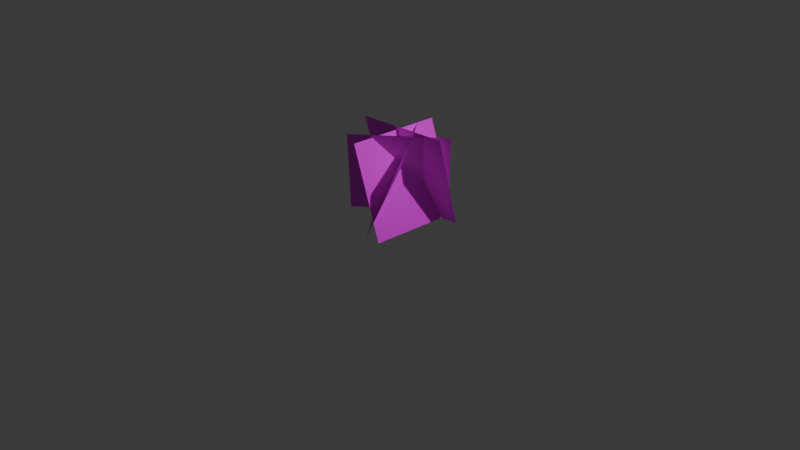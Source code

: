 # Source: GrassBasic_cross4r.blend  (saved by Blender 5.0.119; exported with 4.5.12 LTS)
import bpy
from mathutils import Matrix  # noqa: F401  (used for matrix-valued properties, if any)

bpy.ops.wm.read_factory_settings(use_empty=True)
scene = bpy.context.scene
scene.name = 'Scene'

# ---- collections
col_collection = bpy.data.collections.new('Collection'); scene.collection.children.link(col_collection)

# ---- images (referenced by path relative to the original .blend; pixels are not part of the script)
import os
ASSET_DIR = os.environ.get("B2B_ASSET_DIR", "")  # directory of the original .blend (textures are referenced by path, not embedded)
HERE = os.path.dirname(os.path.abspath(__file__))  # packed textures are extracted next to this script under _unpacked/

def load_image(name, relpath, width, height, colorspace="sRGB"):
    """Load a texture the original file referenced (path relative to the .blend, or extracted next to this script)."""
    p = next((c for c in (os.path.join(HERE, relpath), os.path.join(ASSET_DIR, relpath)) if relpath and os.path.exists(c)), "")
    if p:
        img = bpy.data.images.load(p, check_existing=True)
        img.name = name
    else:  # same state as the original file: an image datablock whose file is absent (Cycles renders it pink)
        img = bpy.data.images.new(name, width, height)
        img.source = "FILE"
        img.filepath = "//" + (relpath or name)
    img.colorspace_settings.name = colorspace
    return img
img_v1_png = load_image('v1.png', 'clips/v1.png', 1024, 1024, 'sRGB')

# ---- materials (node trees are filled in below, after node groups)
mat_material_001 = bpy.data.materials.new('Material.001')

# ---- material node trees
mat_material_001.use_nodes = True; mat_material_001.node_tree.nodes.clear()
_N = mat_material_001.node_tree.nodes; _L = mat_material_001.node_tree.links
n0 = _N.new('ShaderNodeBsdfPrincipled'); n0.name = 'Principled BSDF'; n0.location = (-200, 100)
n1 = _N.new('ShaderNodeOutputMaterial'); n1.name = 'Material Output'; n1.location = (200, 100)
n2 = _N.new('ShaderNodeTexImage'); n2.name = 'Image Texture'; n2.location = (-556, 14)
n2.image = img_v1_png
_L.new(n0.outputs[0], n1.inputs[0])
_L.new(n2.outputs[0], n0.inputs[0])
_L.new(n2.outputs[1], n0.inputs[4])
n1.is_active_output = True

# ---- world
world_world = bpy.data.worlds.new('World'); scene.world = world_world
world_world.use_nodes = True; world_world.node_tree.nodes.clear()
_N = world_world.node_tree.nodes; _L = world_world.node_tree.links
n0 = _N.new('ShaderNodeOutputWorld'); n0.name = 'World Output'; n0.location = (200, 100)
n1 = _N.new('ShaderNodeBackground'); n1.name = 'Background'; n1.location = (-200, 100)
n1.inputs[0].default_value = (0.05088, 0.05088, 0.05088, 1.0)
_L.new(n1.outputs[0], n0.inputs[0])
n0.is_active_output = True
world_world.color = (0.05088, 0.05088, 0.05088)
world_world.sun_shadow_jitter_overblur = 0.0

# ---- cameras
cam_camera = bpy.data.cameras.new('Camera')
cam_camera.clip_end = 100.0
cam_camera.ortho_scale = 7.314

# ---- lights
light_light = bpy.data.lights.new('Light', 'POINT')
light_light.energy = 1000.0
light_light.shadow_soft_size = 0.1

# ---- meshes
me_plane = bpy.data.meshes.new('Plane')
me_plane.from_pydata([(-0.4982, 0.2554, 0.01475), (0.5002, 0.3114, 0.02038), (-0.4889, -0.007207, 0.9796), (0.5095, 0.04886, 0.9853), (0.2515, -0.5111, -0.005727), (0.2951, 0.4878, 0.009057), (-0.08443, -0.5104, 0.9362), (-0.04083, 0.4886, 0.951), (-0.4908, -0.2164, 0.03923), (0.2439, 0.4618, 0.02328), (-0.2439, -0.4618, 0.9767), (0.4908, 0.2164, 0.9608), (-0.4653, 0.1593, 0.03228), (0.1756, -0.6079, 0.05598), (-0.1644, 0.4389, 0.944), (0.4766, -0.3283, 0.9677)], [], [(0, 1, 3, 2), (4, 5, 7, 6), (8, 9, 11, 10), (12, 13, 15, 14)])
_uv = me_plane.uv_layers.new(name='UVMap')
_uv.uv.foreach_set('vector', [0.0, 0.0, 1.0, 0.0, 1.0, 1.0, 0.0, 1.0, 0.0, 0.0, 1.0, 0.0, 1.0, 1.0, 0.0, 1.0, 0.0, 0.0, 1.0, 0.0, 1.0, 1.0, 0.0, 1.0, 0.0, 0.0, 1.0, 0.0, 1.0, 1.0, 0.0, 1.0])
me_plane.materials.append(mat_material_001)
me_plane.update()

# ---- objects
ob_light = bpy.data.objects.new('Light', light_light)
ob_camera = bpy.data.objects.new('Camera', cam_camera)
ob_plane = bpy.data.objects.new('Plane', me_plane)

# ---- transforms, parenting, visibility, modifiers, constraints
ob_light.location = (4.076, 1.005, 5.904)
ob_light.rotation_euler = (0.6503, 0.05522, 1.866)
ob_light.lock_rotations_4d = False
ob_light.empty_display_type = 'ARROWS'
ob_light.color = (0.0, 0.0, 0.0, 0.0)
ob_light.lineart.crease_threshold = 0.0
ob_camera.location = (7.359, -6.926, 4.958)
ob_camera.rotation_euler = (1.109, 0.0, 0.8149)
ob_camera.lock_rotations_4d = False
ob_camera.empty_display_type = 'ARROWS'
ob_camera.color = (0.0, 0.0, 0.0, 0.0)
ob_camera.display_type = 'WIRE'
ob_camera.lineart.crease_threshold = 0.0
ob_plane.location = (0.0, 0.0, 0.0)

# ---- collection membership
col_collection.objects.link(ob_light)
col_collection.objects.link(ob_camera)
col_collection.objects.link(ob_plane)

# ---- scene / render settings (as saved in the file)
scene.camera = ob_camera
scene.frame_start = 1; scene.frame_end = 250; scene.frame_set(1)
scene.render.engine = 'BLENDER_EEVEE_NEXT'
scene.render.bake_bias = 0.0
scene.render.bake_samples = 0
scene.cycles.sampling_pattern = 'TABULATED_SOBOL'
scene.eevee.use_volume_custom_range = False
bpy.context.view_layer.update()
